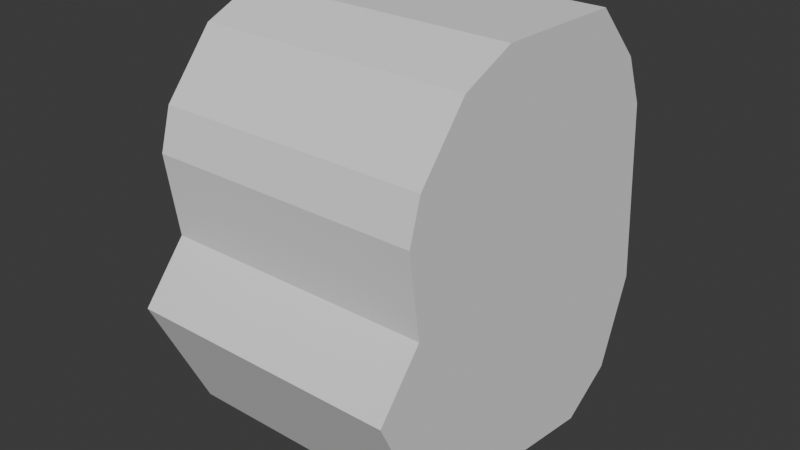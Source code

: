 # Source: mercenary_f.blend  (saved by Blender 4.2.66; exported with 4.5.12 LTS)
import bpy
from mathutils import Matrix  # noqa: F401  (used for matrix-valued properties, if any)

bpy.ops.wm.read_factory_settings(use_empty=True)
scene = bpy.context.scene
scene.name = 'Scene'

# ---- collections
col_collection = bpy.data.collections.new('Collection'); scene.collection.children.link(col_collection)

# ---- world
world_world = bpy.data.worlds.new('World'); scene.world = world_world
world_world.use_nodes = True; world_world.node_tree.nodes.clear()
_N = world_world.node_tree.nodes; _L = world_world.node_tree.links
n0 = _N.new('ShaderNodeOutputWorld'); n0.name = 'World Output'; n0.location = (300, 300)
n1 = _N.new('ShaderNodeBackground'); n1.name = 'Background'; n1.location = (10, 300)
n1.inputs[0].default_value = (0.05088, 0.05088, 0.05088, 1.0)
_L.new(n1.outputs[0], n0.inputs[0])
n0.is_active_output = True
world_world.color = (0.05088, 0.05088, 0.05088)
world_world.sun_shadow_jitter_overblur = 0.0

# ---- meshes
me_cube_002 = bpy.data.meshes.new('Cube.002')
me_cube_002.from_pydata([(-1.0, -0.9185, 0.9336), (-1.0, -0.5515, 1.376), (-1.0, 1.236, -1.265), (-1.0, -0.1503, 1.55), (1.0, -0.9185, 0.9336), (1.0, -0.5515, 1.376), (1.0, 1.236, -1.265), (1.0, -0.1503, 1.55), (-1.0, 1.221, 1.123), (-1.0, 0.8427, 1.527), (1.0, 1.221, 1.123), (1.0, 0.8427, 1.527), (-1.0, 1.483, -0.6098), (1.0, 1.483, -0.6098), (-1.0, 1.373, 0.7589), (1.0, 1.373, 0.7589), (-1.0, 0.1386, -1.425), (-1.0, 0.8486, -1.515), (1.0, 0.1386, -1.425), (1.0, 0.8486, -1.515), (-1.0, -1.006, 0.6337), (1.0, -1.006, 0.6337), (-1.0, -0.9185, 0.02215), (1.0, -0.9185, 0.02215), (-1.0, -0.8078, -1.306), (1.0, -0.8078, -1.306), (-1.0, -1.253, -0.3826), (1.0, -1.253, -0.3826), (0.75, 1.236, -1.265), (0.5, 1.236, -1.265), (0.25, 1.236, -1.265), (0.0, 1.236, -1.265), (-0.25, 1.236, -1.265), (-0.5, 1.236, -1.265), (-0.75, 1.236, -1.265), (-0.75, -0.1503, 1.55), (-0.5, -0.1503, 1.55), (-0.25, -0.1503, 1.55), (0.0, -0.1503, 1.55), (0.25, -0.1503, 1.55), (0.5, -0.1503, 1.55), (0.75, -0.1503, 1.55), (-0.75, -0.9185, 0.9336), (-0.5, -0.9185, 0.9336), (-0.25, -0.9185, 0.9336), (0.0, -0.9185, 0.9336), (0.25, -0.9185, 0.9336), (0.5, -0.9185, 0.9336), (0.75, -0.9185, 0.9336), (0.75, -0.5515, 1.376), (0.5, -0.5515, 1.376), (0.25, -0.5515, 1.376), (0.0, -0.5515, 1.376), (-0.25, -0.5515, 1.376), (-0.5, -0.5515, 1.376), (-0.75, -0.5515, 1.376), (-0.75, 0.8427, 1.527), (-0.5, 0.8427, 1.527), (-0.25, 0.8427, 1.527), (0.0, 0.8427, 1.527), (0.25, 0.8427, 1.527), (0.5, 0.8427, 1.527), (0.75, 0.8427, 1.527), (-0.75, 1.221, 1.123), (-0.5, 1.221, 1.123), (-0.25, 1.221, 1.123), (0.0, 1.221, 1.123), (0.25, 1.221, 1.123), (0.5, 1.221, 1.123), (0.75, 1.221, 1.123), (-0.75, 1.373, 0.7589), (-0.5, 1.373, 0.7589), (-0.25, 1.373, 0.7589), (0.0, 1.373, 0.7589), (0.25, 1.373, 0.7589), (0.5, 1.373, 0.7589), (0.75, 1.373, 0.7589), (-0.75, 1.483, -0.6098), (-0.5, 1.483, -0.6098), (-0.25, 1.483, -0.6098), (0.0, 1.483, -0.6098), (0.25, 1.483, -0.6098), (0.5, 1.483, -0.6098), (0.75, 1.483, -0.6098), (-0.75, 0.8486, -1.515), (-0.5, 0.8486, -1.515), (-0.25, 0.8486, -1.515), (0.0, 0.8486, -1.515), (0.25, 0.8486, -1.515), (0.5, 0.8486, -1.515), (0.75, 0.8486, -1.515), (-0.75, 0.1386, -1.425), (-0.5, 0.1386, -1.425), (-0.25, 0.1386, -1.425), (0.0, 0.1386, -1.425), (0.25, 0.1386, -1.425), (0.5, 0.1386, -1.425), (0.75, 0.1386, -1.425), (-0.75, -0.8078, -1.306), (-0.5, -0.8078, -1.306), (-0.25, -0.8078, -1.306), (0.0, -0.8078, -1.306), (0.25, -0.8078, -1.306), (0.5, -0.8078, -1.306), (0.75, -0.8078, -1.306), (-0.75, -1.253, -0.3826), (-0.5, -1.253, -0.3826), (-0.25, -1.253, -0.3826), (0.0, -1.253, -0.3826), (0.25, -1.253, -0.3826), (0.5, -1.253, -0.3826), (0.75, -1.253, -0.3826), (-0.75, -0.9185, 0.02215), (-0.5, -0.9185, 0.02215), (-0.25, -0.9185, 0.02215), (0.0, -0.9185, 0.02215), (0.25, -0.9185, 0.02215), (0.5, -0.9185, 0.02215), (0.75, -0.9185, 0.02215), (-0.75, -1.006, 0.6337), (-0.5, -1.006, 0.6337), (-0.25, -1.006, 0.6337), (0.0, -1.006, 0.6337), (0.25, -1.006, 0.6337), (0.5, -1.006, 0.6337), (0.75, -1.006, 0.6337), (1.0, 0.5117, 1.535), (1.0, 0.1807, 1.543), (1.0, 1.231, -0.469), (1.0, 1.226, 0.3269), (-1.0, 0.5117, 1.535), (-1.0, 0.1807, 1.543), (-1.0, 1.231, -0.469), (-1.0, 1.226, 0.3269), (1.0, 1.447, -0.1535), (1.0, 1.41, 0.3027), (-1.0, 1.447, -0.1535), (-1.0, 1.41, 0.3027), (0.75, 0.5117, 1.535), (0.75, 0.1807, 1.543), (0.5, 0.5117, 1.535), (0.5, 0.1807, 1.543), (0.25, 0.5117, 1.535), (0.25, 0.1807, 1.543), (0.0, 0.5117, 1.535), (0.0, 0.1807, 1.543), (-0.25, 0.5117, 1.535), (-0.25, 0.1807, 1.543), (-0.5, 0.5117, 1.535), (-0.5, 0.1807, 1.543), (-0.75, 0.5117, 1.535), (-0.75, 0.1807, 1.543), (0.75, 1.447, -0.1535), (0.75, 1.41, 0.3027), (0.5, 1.447, -0.1535), (0.5, 1.41, 0.3027), (0.25, 1.447, -0.1535), (0.25, 1.41, 0.3027), (0.0, 1.447, -0.1535), (0.0, 1.41, 0.3027), (-0.25, 1.447, -0.1535), (-0.25, 1.41, 0.3027), (-0.5, 1.447, -0.1535), (-0.5, 1.41, 0.3027), (-0.75, 1.447, -0.1535), (-0.75, 1.41, 0.3027)], [], [(0, 1, 3, 2), (105, 26, 22, 112), (6, 7, 5, 4), (42, 55, 1, 0), (112, 22, 20, 119), (35, 3, 1, 55), (126, 129, 10, 11), (130, 133, 8, 9), (132, 2, 12, 136), (128, 6, 13, 134), (4, 6, 19, 18), (2, 0, 16, 17), (16, 0, 20, 22), (4, 18, 23, 21), (23, 18, 25, 27), (16, 22, 26, 24), (125, 48, 4, 21), (111, 27, 25, 104), (91, 16, 24, 98), (90, 97, 18, 19), (34, 2, 17, 84), (34, 77, 12, 2), (164, 77, 12, 136), (69, 76, 15, 10), (69, 10, 11, 62), (150, 56, 9, 130), (126, 11, 62, 138), (138, 62, 61, 140), (140, 61, 60, 142), (142, 60, 59, 144), (144, 59, 58, 146), (146, 58, 57, 148), (148, 57, 56, 150), (8, 63, 56, 9), (63, 64, 57, 56), (64, 65, 58, 57), (65, 66, 59, 58), (66, 67, 60, 59), (67, 68, 61, 60), (68, 69, 62, 61), (8, 14, 70, 63), (63, 70, 71, 64), (64, 71, 72, 65), (65, 72, 73, 66), (66, 73, 74, 67), (67, 74, 75, 68), (68, 75, 76, 69), (134, 13, 83, 152), (152, 83, 82, 154), (154, 82, 81, 156), (156, 81, 80, 158), (158, 80, 79, 160), (160, 79, 78, 162), (162, 78, 77, 164), (6, 13, 83, 28), (28, 83, 82, 29), (29, 82, 81, 30), (30, 81, 80, 31), (31, 80, 79, 32), (32, 79, 78, 33), (33, 78, 77, 34), (6, 28, 90, 19), (28, 29, 89, 90), (29, 30, 88, 89), (30, 31, 87, 88), (31, 32, 86, 87), (32, 33, 85, 86), (33, 34, 84, 85), (17, 16, 91, 84), (84, 91, 92, 85), (85, 92, 93, 86), (86, 93, 94, 87), (87, 94, 95, 88), (88, 95, 96, 89), (89, 96, 97, 90), (18, 97, 104, 25), (97, 96, 103, 104), (96, 95, 102, 103), (95, 94, 101, 102), (94, 93, 100, 101), (93, 92, 99, 100), (92, 91, 98, 99), (26, 105, 98, 24), (105, 106, 99, 98), (106, 107, 100, 99), (107, 108, 101, 100), (108, 109, 102, 101), (109, 110, 103, 102), (110, 111, 104, 103), (20, 0, 42, 119), (119, 42, 43, 120), (120, 43, 44, 121), (121, 44, 45, 122), (122, 45, 46, 123), (123, 46, 47, 124), (124, 47, 48, 125), (7, 41, 49, 5), (41, 40, 50, 49), (40, 39, 51, 50), (39, 38, 52, 51), (38, 37, 53, 52), (37, 36, 54, 53), (36, 35, 55, 54), (23, 118, 125, 21), (118, 117, 124, 125), (117, 116, 123, 124), (116, 115, 122, 123), (115, 114, 121, 122), (114, 113, 120, 121), (113, 112, 119, 120), (4, 5, 49, 48), (48, 49, 50, 47), (47, 50, 51, 46), (46, 51, 52, 45), (45, 52, 53, 44), (44, 53, 54, 43), (43, 54, 55, 42), (27, 111, 118, 23), (111, 110, 117, 118), (110, 109, 116, 117), (109, 108, 115, 116), (108, 107, 114, 115), (107, 106, 113, 114), (106, 105, 112, 113), (71, 163, 165, 70), (163, 162, 164, 165), (72, 161, 163, 71), (161, 160, 162, 163), (73, 159, 161, 72), (159, 158, 160, 161), (74, 157, 159, 73), (157, 156, 158, 159), (75, 155, 157, 74), (155, 154, 156, 157), (76, 153, 155, 75), (153, 152, 154, 155), (15, 135, 153, 76), (135, 134, 152, 153), (36, 149, 151, 35), (149, 148, 150, 151), (37, 147, 149, 36), (147, 146, 148, 149), (38, 145, 147, 37), (145, 144, 146, 147), (39, 143, 145, 38), (143, 142, 144, 145), (40, 141, 143, 39), (141, 140, 142, 143), (41, 139, 141, 40), (139, 138, 140, 141), (7, 127, 139, 41), (127, 126, 138, 139), (35, 151, 131, 3), (151, 150, 130, 131), (70, 165, 137, 14), (165, 164, 136, 137), (10, 129, 135, 15), (129, 128, 134, 135), (8, 133, 137, 14), (133, 132, 136, 137), (3, 2, 132, 131), (131, 132, 133, 130), (7, 6, 128, 127), (127, 128, 129, 126)])
_uv = me_cube_002.uv_layers.new(name='UVMap')
_uv.uv.foreach_set('vector', [0.375, 0.0, 0.625, 0.0, 0.625, 0.25, 0.375, 0.25, 0.375, 0.09375, 0.375, 0.0, 0.375, 0.0, 0.375, 0.09375, 0.375, 0.5, 0.625, 0.5, 0.625, 0.75, 0.375, 0.75, 0.375, 0.9688, 0.625, 0.9688, 0.625, 1.0, 0.375, 1.0, 0.375, 0.09375, 0.375, 0.0, 0.375, 0.0, 0.3281, 0.0, 0.8438, 0.5, 0.875, 0.5, 0.875, 0.75, 0.8438, 0.75, 0.625, 0.5, 0.375, 0.5, 0.375, 0.5, 0.625, 0.5, 0.625, 0.25, 0.375, 0.25, 0.375, 0.25, 0.625, 0.25, 0.375, 0.25, 0.375, 0.25, 0.375, 0.25, 0.375, 0.25, 0.375, 0.5, 0.375, 0.5, 0.375, 0.5, 0.375, 0.5, 0.375, 0.75, 0.375, 0.5, 0.375, 0.5, 0.375, 0.75, 0.375, 0.25, 0.375, 0.0, 0.375, 0.0, 0.375, 0.25, 0.375, 0.0, 0.375, 0.0, 0.375, 0.0, 0.375, 0.0, 0.375, 0.75, 0.375, 0.75, 0.375, 0.75, 0.375, 0.75, 0.375, 0.75, 0.375, 0.75, 0.375, 0.75, 0.375, 0.75, 0.375, 0.0, 0.375, 0.0, 0.375, 0.0, 0.375, 0.0, 0.0, 0.0, 0.0, 0.0, 0.0, 0.0, 0.0, 0.0, 0.375, 0.6562, 0.375, 0.75, 0.375, 0.75, 0.375, 0.6562, 0.375, 0.09375, 0.375, 0.0, 0.375, 0.0, 0.375, 0.09375, 0.375, 0.4688, 0.375, 0.6562, 0.375, 0.75, 0.375, 0.5, 0.375, 0.2812, 0.375, 0.25, 0.375, 0.25, 0.375, 0.2812, 0.375, 0.2812, 0.375, 0.2812, 0.375, 0.25, 0.375, 0.25, 0.375, 0.2812, 0.375, 0.2812, 0.375, 0.25, 0.375, 0.25, 0.375, 0.4688, 0.375, 0.4688, 0.375, 0.5, 0.375, 0.5, 0.375, 0.4688, 0.375, 0.5, 0.625, 0.5, 0.625, 0.4688, 0.625, 0.2812, 0.625, 0.2812, 0.625, 0.25, 0.625, 0.25, 0.625, 0.5, 0.625, 0.5, 0.625, 0.4688, 0.625, 0.4687, 0.625, 0.4687, 0.625, 0.4688, 0.625, 0.4375, 0.625, 0.4375, 0.625, 0.4375, 0.625, 0.4375, 0.625, 0.4062, 0.625, 0.4062, 0.625, 0.4062, 0.625, 0.4062, 0.625, 0.375, 0.625, 0.375, 0.625, 0.375, 0.625, 0.375, 0.625, 0.3438, 0.625, 0.3438, 0.625, 0.3438, 0.625, 0.3438, 0.625, 0.3125, 0.625, 0.3125, 0.625, 0.3125, 0.625, 0.3125, 0.625, 0.2812, 0.625, 0.2812, 0.375, 0.25, 0.375, 0.2812, 0.625, 0.2812, 0.625, 0.25, 0.375, 0.2812, 0.375, 0.3125, 0.625, 0.3125, 0.625, 0.2812, 0.375, 0.3125, 0.375, 0.3438, 0.625, 0.3438, 0.625, 0.3125, 0.375, 0.3438, 0.375, 0.375, 0.625, 0.375, 0.625, 0.3438, 0.375, 0.375, 0.375, 0.4062, 0.625, 0.4062, 0.625, 0.375, 0.375, 0.4062, 0.375, 0.4375, 0.625, 0.4375, 0.625, 0.4062, 0.375, 0.4375, 0.375, 0.4688, 0.625, 0.4688, 0.625, 0.4375, 0.375, 0.25, 0.375, 0.25, 0.375, 0.2812, 0.375, 0.2812, 0.375, 0.2812, 0.375, 0.2812, 0.375, 0.3125, 0.375, 0.3125, 0.375, 0.3125, 0.375, 0.3125, 0.375, 0.3438, 0.375, 0.3438, 0.375, 0.3438, 0.375, 0.3438, 0.375, 0.375, 0.375, 0.375, 0.375, 0.375, 0.375, 0.375, 0.375, 0.4062, 0.375, 0.4062, 0.375, 0.4062, 0.375, 0.4062, 0.375, 0.4375, 0.375, 0.4375, 0.375, 0.4375, 0.375, 0.4375, 0.375, 0.4688, 0.375, 0.4688, 0.375, 0.5, 0.375, 0.5, 0.375, 0.4688, 0.375, 0.4688, 0.375, 0.4688, 0.375, 0.4688, 0.375, 0.4375, 0.375, 0.4375, 0.375, 0.4375, 0.375, 0.4375, 0.375, 0.4062, 0.375, 0.4062, 0.375, 0.4062, 0.375, 0.4062, 0.375, 0.375, 0.375, 0.375, 0.375, 0.375, 0.375, 0.375, 0.375, 0.3438, 0.375, 0.3438, 0.375, 0.3438, 0.375, 0.3438, 0.375, 0.3125, 0.375, 0.3125, 0.375, 0.3125, 0.375, 0.3125, 0.375, 0.2812, 0.375, 0.2812, 0.375, 0.5, 0.375, 0.5, 0.375, 0.4688, 0.375, 0.4688, 0.375, 0.4688, 0.375, 0.4688, 0.375, 0.4375, 0.375, 0.4375, 0.375, 0.4375, 0.375, 0.4375, 0.375, 0.4062, 0.375, 0.4062, 0.375, 0.4062, 0.375, 0.4062, 0.375, 0.375, 0.375, 0.375, 0.375, 0.375, 0.375, 0.375, 0.375, 0.3438, 0.375, 0.3438, 0.375, 0.3438, 0.375, 0.3438, 0.375, 0.3125, 0.375, 0.3125, 0.375, 0.3125, 0.375, 0.3125, 0.375, 0.2812, 0.375, 0.2812, 0.375, 0.5, 0.375, 0.4688, 0.375, 0.4688, 0.375, 0.5, 0.375, 0.4688, 0.375, 0.4375, 0.375, 0.4375, 0.375, 0.4688, 0.375, 0.4375, 0.375, 0.4062, 0.375, 0.4062, 0.375, 0.4375, 0.375, 0.4062, 0.375, 0.375, 0.375, 0.375, 0.375, 0.4062, 0.375, 0.375, 0.375, 0.3438, 0.375, 0.3438, 0.375, 0.375, 0.375, 0.3438, 0.375, 0.3125, 0.375, 0.3125, 0.375, 0.3438, 0.375, 0.3125, 0.375, 0.2812, 0.375, 0.2812, 0.375, 0.3125, 0.375, 0.25, 0.375, 0.0, 0.375, 0.09375, 0.375, 0.2812, 0.375, 0.2812, 0.375, 0.09375, 0.375, 0.1875, 0.375, 0.3125, 0.375, 0.3125, 0.375, 0.1875, 0.375, 0.2812, 0.375, 0.3438, 0.375, 0.3438, 0.375, 0.2812, 0.375, 0.375, 0.375, 0.375, 0.375, 0.375, 0.375, 0.375, 0.375, 0.4688, 0.375, 0.4062, 0.375, 0.4062, 0.375, 0.4688, 0.375, 0.5625, 0.375, 0.4375, 0.375, 0.4375, 0.375, 0.5625, 0.375, 0.6562, 0.375, 0.4688, 0.375, 0.75, 0.375, 0.6562, 0.375, 0.6562, 0.375, 0.75, 0.375, 0.6562, 0.375, 0.5625, 0.375, 0.5625, 0.375, 0.6562, 0.375, 0.5625, 0.375, 0.4688, 0.375, 0.4688, 0.375, 0.5625, 0.375, 0.4688, 0.375, 0.375, 0.375, 0.375, 0.375, 0.4688, 0.375, 0.375, 0.375, 0.2812, 0.375, 0.2812, 0.375, 0.375, 0.375, 0.2812, 0.375, 0.1875, 0.375, 0.1875, 0.375, 0.2812, 0.375, 0.1875, 0.375, 0.09375, 0.375, 0.09375, 0.375, 0.1875, 0.375, 0.0, 0.375, 0.09375, 0.375, 0.09375, 0.375, 0.0, 0.375, 0.09375, 0.375, 0.1875, 0.375, 0.1875, 0.375, 0.09375, 0.375, 0.1875, 0.375, 0.2812, 0.375, 0.2812, 0.375, 0.1875, 0.375, 0.2812, 0.375, 0.375, 0.375, 0.375, 0.375, 0.2812, 0.375, 0.375, 0.375, 0.4688, 0.375, 0.4688, 0.375, 0.375, 0.375, 0.4688, 0.375, 0.5625, 0.375, 0.5625, 0.375, 0.4688, 0.375, 0.5625, 0.375, 0.6562, 0.375, 0.6562, 0.375, 0.5625, 0.0, 0.0, 0.0, 0.0, 0.0, 0.0, 0.0, 0.0, 0.0, 0.0, 0.0, 0.0, 0.0, 0.0, 0.0, 0.0, 0.0, 0.0, 0.0, 0.0, 0.0, 0.0, 0.0, 0.0, 0.0, 0.0, 0.0, 0.0, 0.0, 0.0, 0.0, 0.0, 0.0, 0.0, 0.0, 0.0, 0.0, 0.0, 0.0, 0.0, 0.0, 0.0, 0.0, 0.0, 0.0, 0.0, 0.0, 0.0, 0.0, 0.0, 0.0, 0.0, 0.0, 0.0, 0.0, 0.0, 0.625, 0.5, 0.6562, 0.5, 0.6562, 0.75, 0.625, 0.75, 0.6562, 0.5, 0.6875, 0.5, 0.6875, 0.75, 0.6562, 0.75, 0.6875, 0.5, 0.7188, 0.5, 0.7188, 0.75, 0.6875, 0.75, 0.7188, 0.5, 0.75, 0.5, 0.75, 0.75, 0.7188, 0.75, 0.75, 0.5, 0.7812, 0.5, 0.7812, 0.75, 0.75, 0.75, 0.7812, 0.5, 0.8125, 0.5, 0.8125, 0.75, 0.7812, 0.75, 0.8125, 0.5, 0.8438, 0.5, 0.8438, 0.75, 0.8125, 0.75, 0.375, 0.75, 0.375, 0.6562, 0.04687, 0.0, 0.0, 0.0, 0.375, 0.6562, 0.375, 0.5625, 0.09375, 0.0, 0.04687, 0.0, 0.375, 0.5625, 0.375, 0.4688, 0.1406, 0.0, 0.09375, 0.0, 0.375, 0.4688, 0.375, 0.375, 0.1875, 0.0, 0.1406, 0.0, 0.375, 0.375, 0.375, 0.2812, 0.2344, 0.0, 0.1875, 0.0, 0.375, 0.2812, 0.375, 0.1875, 0.2812, 0.0, 0.2344, 0.0, 0.375, 0.1875, 0.375, 0.09375, 0.3281, 0.0, 0.2812, 0.0, 0.375, 0.75, 0.625, 0.75, 0.625, 0.7812, 0.375, 0.7812, 0.375, 0.7812, 0.625, 0.7812, 0.625, 0.8125, 0.375, 0.8125, 0.375, 0.8125, 0.625, 0.8125, 0.625, 0.8438, 0.375, 0.8438, 0.375, 0.8438, 0.625, 0.8438, 0.625, 0.875, 0.375, 0.875, 0.375, 0.875, 0.625, 0.875, 0.625, 0.9062, 0.375, 0.9062, 0.375, 0.9062, 0.625, 0.9062, 0.625, 0.9375, 0.375, 0.9375, 0.375, 0.9375, 0.625, 0.9375, 0.625, 0.9688, 0.375, 0.9688, 0.375, 0.75, 0.375, 0.6562, 0.375, 0.6562, 0.375, 0.75, 0.375, 0.6562, 0.375, 0.5625, 0.375, 0.5625, 0.375, 0.6562, 0.375, 0.5625, 0.375, 0.4688, 0.375, 0.4688, 0.375, 0.5625, 0.375, 0.4688, 0.375, 0.375, 0.375, 0.375, 0.375, 0.4688, 0.375, 0.375, 0.375, 0.2812, 0.375, 0.2812, 0.375, 0.375, 0.375, 0.2812, 0.375, 0.1875, 0.375, 0.1875, 0.375, 0.2812, 0.375, 0.1875, 0.375, 0.09375, 0.375, 0.09375, 0.375, 0.1875, 0.375, 0.3125, 0.375, 0.3125, 0.375, 0.2812, 0.375, 0.2812, 0.375, 0.3125, 0.375, 0.3125, 0.375, 0.2812, 0.375, 0.2812, 0.375, 0.3438, 0.375, 0.3438, 0.375, 0.3125, 0.375, 0.3125, 0.375, 0.3438, 0.375, 0.3438, 0.375, 0.3125, 0.375, 0.3125, 0.375, 0.375, 0.375, 0.375, 0.375, 0.3438, 0.375, 0.3438, 0.375, 0.375, 0.375, 0.375, 0.375, 0.3438, 0.375, 0.3438, 0.375, 0.4062, 0.375, 0.4062, 0.375, 0.375, 0.375, 0.375, 0.375, 0.4062, 0.375, 0.4062, 0.375, 0.375, 0.375, 0.375, 0.375, 0.4375, 0.375, 0.4375, 0.375, 0.4062, 0.375, 0.4062, 0.375, 0.4375, 0.375, 0.4375, 0.375, 0.4062, 0.375, 0.4062, 0.375, 0.4688, 0.375, 0.4688, 0.375, 0.4375, 0.375, 0.4375, 0.375, 0.4688, 0.375, 0.4688, 0.375, 0.4375, 0.375, 0.4375, 0.375, 0.5, 0.375, 0.5, 0.375, 0.4688, 0.375, 0.4688, 0.375, 0.5, 0.375, 0.5, 0.375, 0.4688, 0.375, 0.4688, 0.625, 0.3125, 0.625, 0.3125, 0.625, 0.2812, 0.625, 0.2812, 0.625, 0.3125, 0.625, 0.3125, 0.625, 0.2812, 0.625, 0.2812, 0.625, 0.3438, 0.625, 0.3438, 0.625, 0.3125, 0.625, 0.3125, 0.625, 0.3438, 0.625, 0.3438, 0.625, 0.3125, 0.625, 0.3125, 0.625, 0.375, 0.625, 0.375, 0.625, 0.3438, 0.625, 0.3438, 0.625, 0.375, 0.625, 0.375, 0.625, 0.3438, 0.625, 0.3438, 0.625, 0.4062, 0.625, 0.4062, 0.625, 0.375, 0.625, 0.375, 0.625, 0.4062, 0.625, 0.4062, 0.625, 0.375, 0.625, 0.375, 0.625, 0.4375, 0.625, 0.4375, 0.625, 0.4062, 0.625, 0.4062, 0.625, 0.4375, 0.625, 0.4375, 0.625, 0.4062, 0.625, 0.4062, 0.625, 0.4688, 0.625, 0.4688, 0.625, 0.4375, 0.625, 0.4375, 0.625, 0.4688, 0.625, 0.4687, 0.625, 0.4375, 0.625, 0.4375, 0.625, 0.5, 0.625, 0.5, 0.625, 0.4688, 0.625, 0.4688, 0.625, 0.5, 0.625, 0.5, 0.625, 0.4687, 0.625, 0.4688, 0.625, 0.2812, 0.625, 0.2812, 0.625, 0.25, 0.625, 0.25, 0.625, 0.2812, 0.625, 0.2812, 0.625, 0.25, 0.625, 0.25, 0.375, 0.2812, 0.375, 0.2812, 0.375, 0.25, 0.375, 0.25, 0.375, 0.2812, 0.375, 0.2812, 0.375, 0.25, 0.375, 0.25, 0.375, 0.5, 0.375, 0.5, 0.375, 0.5, 0.375, 0.5, 0.375, 0.5, 0.375, 0.5, 0.375, 0.5, 0.375, 0.5, 0.375, 0.25, 0.375, 0.25, 0.375, 0.25, 0.375, 0.25, 0.375, 0.25, 0.375, 0.25, 0.375, 0.25, 0.375, 0.25, 0.625, 0.25, 0.375, 0.25, 0.375, 0.25, 0.625, 0.25, 0.625, 0.25, 0.375, 0.25, 0.375, 0.25, 0.625, 0.25, 0.625, 0.5, 0.375, 0.5, 0.375, 0.5, 0.625, 0.5, 0.625, 0.5, 0.375, 0.5, 0.375, 0.5, 0.625, 0.5])
me_cube_002.update()

# ---- objects
ob_right = bpy.data.objects.new('right', None)
ob_left = bpy.data.objects.new('left', None)
ob_cube = bpy.data.objects.new('Cube', me_cube_002)

# ---- transforms, parenting, visibility, modifiers, constraints
ob_right.location = (5.404e-17, 0.004379, 2.246)
ob_right.rotation_euler = (1.571, -0.0, -1.571)
ob_right.empty_display_type = 'IMAGE'
ob_right.empty_display_size = 5.0
ob_right.empty_image_depth = 'BACK'
ob_right.show_empty_image_perspective = False
ob_right.empty_image_side = 'FRONT'
ob_left.location = (4.279e-18, 0.01927, 2.233)
ob_left.rotation_euler = (1.571, -0.0, 1.571)
ob_left.empty_display_type = 'IMAGE'
ob_left.empty_display_size = 5.0
ob_left.empty_image_depth = 'BACK'
ob_left.show_empty_image_perspective = False
ob_left.empty_image_side = 'FRONT'
ob_cube.location = (0.0, 0.0, 4.095)
ob_cube.scale = (0.1895, 0.1895, 0.1895)

# ---- collection membership
scene.collection.objects.link(ob_right)
scene.collection.objects.link(ob_left)
col_collection.objects.link(ob_cube)

# ---- scene / render settings (as saved in the file)
scene.frame_start = 1; scene.frame_end = 250; scene.frame_set(1)
scene.render.engine = 'BLENDER_EEVEE_NEXT'
bpy.context.view_layer.update()

# ---- added for rendering (the .blend has no active camera and no usable light): camera, sun
cam_auto = bpy.data.cameras.new('AutoCamera')
cam_auto.lens = 50.0
cam_auto.sensor_width = 36.0
cam_auto.clip_end = 1000.0
ob_auto_camera = bpy.data.objects.new('AutoCamera', cam_auto)
scene.collection.objects.link(ob_auto_camera)
ob_auto_camera.location = (0.801532, -0.940035, 4.7398)
ob_auto_camera.rotation_euler = (1.09748, -7.21219e-08, 0.694738)
scene.camera = ob_auto_camera
light_auto_sun = bpy.data.lights.new('AutoSun', 'SUN')
light_auto_sun.energy = 3.0
light_auto_sun.angle = 0.0523599
ob_auto_sun = bpy.data.objects.new('AutoSun', light_auto_sun)
scene.collection.objects.link(ob_auto_sun)
ob_auto_sun.rotation_euler = (0.872665, 0.174533, 0.523599)
bpy.context.view_layer.update()
